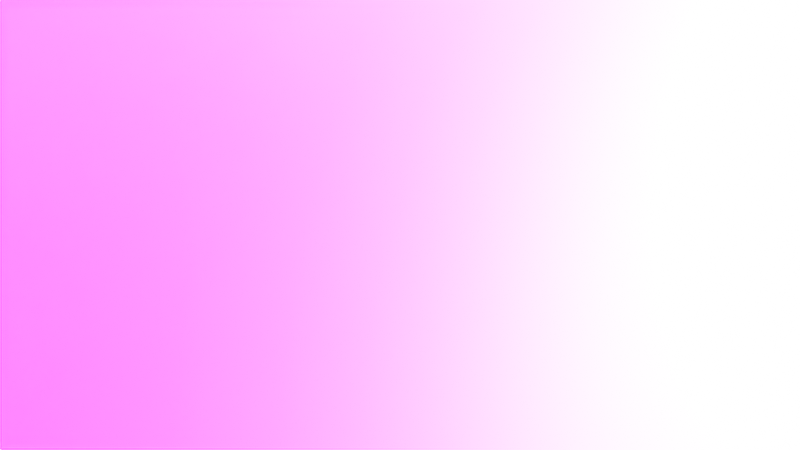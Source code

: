 # Source: ExampleBuildableMesh.blend  (saved by Blender 2.82.7; exported with 4.5.12 LTS)
import bpy
from mathutils import Matrix  # noqa: F401  (used for matrix-valued properties, if any)

bpy.ops.wm.read_factory_settings(use_empty=True)
scene = bpy.context.scene
scene.name = 'Scene'

# ---- collections
col_collection = bpy.data.collections.new('Collection'); scene.collection.children.link(col_collection)

# ---- images (referenced by path relative to the original .blend; pixels are not part of the script)
import os
ASSET_DIR = os.environ.get("B2B_ASSET_DIR", "")  # directory of the original .blend (textures are referenced by path, not embedded)
HERE = os.path.dirname(os.path.abspath(__file__))  # packed textures are extracted next to this script under _unpacked/

def load_image(name, relpath, width, height, colorspace="sRGB"):
    """Load a texture the original file referenced (path relative to the .blend, or extracted next to this script)."""
    p = next((c for c in (os.path.join(HERE, relpath), os.path.join(ASSET_DIR, relpath)) if relpath and os.path.exists(c)), "")
    if p:
        img = bpy.data.images.load(p, check_existing=True)
        img.name = name
    else:  # same state as the original file: an image datablock whose file is absent (Cycles renders it pink)
        img = bpy.data.images.new(name, width, height)
        img.source = "FILE"
        img.filepath = "//" + (relpath or name)
    img.colorspace_settings.name = colorspace
    return img
img_mi_factory_base_01_png = load_image('MI_Factory_Base_01.png', 'MI_Factory_Base_01.png', 1024, 1024, 'sRGB')

# ---- materials (node trees are filled in below, after node groups)
mat_factoryinst = bpy.data.materials.new('FactoryInst')
mat_factoryinst.alpha_threshold = 0.0
mat_factoryinst.use_transparent_shadow = False
mat_factoryinst.line_color = (0.0, 0.0, 0.0, 1.0)

# ---- material node trees
mat_factoryinst.use_nodes = True; mat_factoryinst.node_tree.nodes.clear()
_N = mat_factoryinst.node_tree.nodes; _L = mat_factoryinst.node_tree.links
n0 = _N.new('ShaderNodeOutputMaterial'); n0.name = 'Material Output'; n0.location = (300, 300)
n1 = _N.new('ShaderNodeTexImage'); n1.name = 'Image Texture'; n1.location = (-382, 280)
n1.image = img_mi_factory_base_01_png
n2 = _N.new('ShaderNodeBsdfPrincipled'); n2.name = 'Principled BSDF'; n2.location = (-44, 303)
n2.distribution = 'GGX'
n2.subsurface_method = 'BURLEY'
n2.inputs[2].default_value = 0.4
n2.inputs[3].default_value = 1.45
n2.inputs[27].default_value = (0.0, 0.0, 0.0, 1.0)
n2.inputs[28].default_value = 1.0
_L.new(n2.outputs[0], n0.inputs[0])
_L.new(n1.outputs[0], n2.inputs[0])
n0.is_active_output = True

# ---- world
world_world = bpy.data.worlds.new('World'); scene.world = world_world
world_world.color = (0.05088, 0.05088, 0.05088)
world_world.use_sun_shadow = False
world_world.sun_shadow_jitter_overblur = 0.0

# ---- cameras
cam_camera = bpy.data.cameras.new('Camera')
cam_camera.clip_end = 100.0
cam_camera.ortho_scale = 7.314

# ---- lights
light_light = bpy.data.lights.new('Light', 'POINT')
light_light.transmission_factor = 0.0
light_light.energy = 1000.0
light_light.shadow_soft_size = 0.1
light_light.shadow_maximum_resolution = 0.006
light_light.use_absolute_resolution = True

# ---- meshes
me_cube = bpy.data.meshes.new('Cube')
me_cube.from_pydata([(1.5, 1.5, 2.0), (1.0, 1.0, 0.0), (1.5, -1.5, 2.0), (1.0, -1.0, 0.0), (-1.5, 1.5, 2.0), (-1.0, 1.0, 0.0), (-1.5, -1.5, 2.0), (-1.0, -1.0, 0.0), (1.2, 1.2, 2.0), (1.2, -1.2, 2.0), (-1.2, 1.2, 2.0), (-1.2, -1.2, 2.0), (1.2, 1.2, 1.9), (1.2, -1.2, 1.9), (-1.2, 1.2, 1.9), (-1.2, -1.2, 1.9), (0.4, -1.2, 1.9), (-0.4, -1.2, 1.9), (1.2, 0.4, 1.9), (1.2, -0.4, 1.9), (-1.2, -0.4, 1.9), (-1.2, 0.4, 1.9), (-0.4, 1.2, 1.9), (0.4, 1.2, 1.9), (0.4, 0.4, 1.9), (0.4, -0.4, 1.9), (-0.4, 0.4, 1.9), (-0.4, -0.4, 1.9), (1.2, -0.8, 1.9), (0.8, -1.2, 1.9), (0.4, -0.8, 1.9), (0.8, -0.4, 1.9), (0.8, -0.8, 1.9)], [], [(0, 4, 10, 8), (3, 2, 6, 7), (7, 6, 4, 5), (5, 1, 3, 7), (1, 0, 2, 3), (5, 4, 0, 1), (10, 11, 15, 20, 21, 14), (6, 2, 9, 11), (4, 6, 11, 10), (2, 0, 8, 9), (27, 20, 15, 17), (11, 9, 13, 29, 16, 17, 15), (8, 10, 14, 22, 23, 12), (9, 8, 12, 18, 19, 28, 13), (32, 30, 16, 29), (25, 27, 17, 16, 30), (12, 23, 24, 18), (18, 24, 25, 31, 19), (23, 22, 26, 24), (24, 26, 27, 25), (22, 14, 21, 26), (26, 21, 20, 27), (28, 32, 29, 13), (19, 31, 32, 28), (31, 25, 30, 32)])
_uv = me_cube.uv_layers.new(name='UVMap')
_uv.uv.foreach_set('vector', [0.425, 0.6236, 0.425, 0.3736, 0.425, 0.3736, 0.425, 0.6236, 0.05556, 0.7139, 0.3056, 0.7139, 0.3056, 0.9639, 0.05556, 0.9639, 0.7056, 0.7056, 0.9556, 0.7056, 0.9556, 0.9556, 0.7056, 0.9556, 0.002251, 0.002251, 0.9977, 0.002251, 0.9977, 0.9977, 0.002251, 0.9977, 0.3694, 0.375, 0.6194, 0.375, 0.6194, 0.625, 0.3694, 0.625, 0.03333, 0.3722, 0.2833, 0.3722, 0.2833, 0.6222, 0.03333, 0.6222, 0.4889, 0.625, 0.4889, 0.375, 0.4889, 0.375, 0.4889, 0.4583, 0.4889, 0.5417, 0.4889, 0.625, 0.4847, 0.6236, 0.4847, 0.3736, 0.4847, 0.3736, 0.4847, 0.6236, 0.5347, 0.6015, 0.5347, 0.3929, 0.5347, 0.3929, 0.5347, 0.6015, 0.5153, 0.6375, 0.5153, 0.3875, 0.5153, 0.3875, 0.5153, 0.6375, 0.01672, 0.02646, 0.297, 0.02646, 0.297, 0.3068, 0.01672, 0.3068, 0.4722, 0.6306, 0.4722, 0.3806, 0.4722, 0.3806, 0.4722, 0.4222, 0.4722, 0.4639, 0.4722, 0.5472, 0.4722, 0.6306, 0.5028, 0.625, 0.5028, 0.375, 0.5028, 0.375, 0.5028, 0.4583, 0.5028, 0.5417, 0.5028, 0.625, 0.5028, 0.6333, 0.5028, 0.3833, 0.5028, 0.3833, 0.5028, 0.4667, 0.5028, 0.55, 0.5028, 0.5917, 0.5028, 0.6333, 0.8391, 0.1687, 0.9982, 0.1687, 0.9982, 0.3278, 0.8391, 0.3278, 0.3542, 0.02025, 0.6471, 0.02025, 0.6471, 0.3132, 0.3542, 0.3132, 0.3542, 0.1667, 0.6806, 0.6834, 0.9838, 0.6834, 0.9838, 0.9865, 0.6806, 0.9865, 0.6974, 0.3703, 0.9672, 0.3703, 0.9672, 0.6401, 0.8323, 0.6401, 0.6974, 0.6401, 0.362, 0.6986, 0.6333, 0.6986, 0.6333, 0.9698, 0.362, 0.9698, 0.3756, 0.3768, 0.6272, 0.3768, 0.6272, 0.6284, 0.3756, 0.6284, 0.01842, 0.6855, 0.3158, 0.6855, 0.3158, 0.9843, 0.01842, 0.9843, 0.01312, 0.3549, 0.3075, 0.3549, 0.3075, 0.6493, 0.01312, 0.6493, 0.6703, 0.17, 0.8294, 0.17, 0.8294, 0.3291, 0.6703, 0.3291, 0.6717, 0.001233, 0.8308, 0.001233, 0.8308, 0.1603, 0.6717, 0.1603, 0.8391, 0.002622, 0.9982, 0.002622, 0.9982, 0.1617, 0.8391, 0.1617])
me_cube.materials.append(mat_factoryinst)
me_cube.use_remesh_preserve_volume = False
me_cube.use_remesh_preserve_attributes = False
me_cube.use_mirror_vertex_groups = False
me_cube.update()

# ---- objects
ob_cube = bpy.data.objects.new('Cube', me_cube)
ob_light = bpy.data.objects.new('Light', light_light)
ob_camera = bpy.data.objects.new('Camera', cam_camera)

# ---- transforms, parenting, visibility, modifiers, constraints
ob_cube.location = (0.0, 0.0, 0.0)
ob_cube.lock_rotations_4d = False
ob_cube.empty_display_type = 'ARROWS'
ob_cube.lineart.crease_threshold = 0.0
ob_light.location = (0.02645, 0.2979, 0.2283)
ob_light.rotation_euler = (0.6503, 0.05522, 1.866)
ob_light.scale = (0.1, 0.1, 0.1)
ob_light.lock_rotations_4d = False
ob_light.empty_display_type = 'ARROWS'
ob_light.color = (0.0, 0.0, 0.0, 0.0)
ob_light.lineart.crease_threshold = 0.0
ob_camera.location = (0.3547, -0.4952, 0.1338)
ob_camera.rotation_euler = (1.109, 0.0, 0.8149)
ob_camera.scale = (0.1, 0.1, 0.1)
ob_camera.lock_rotations_4d = False
ob_camera.empty_display_type = 'ARROWS'
ob_camera.color = (0.0, 0.0, 0.0, 0.0)
ob_camera.display_type = 'WIRE'
ob_camera.lineart.crease_threshold = 0.0

# ---- collection membership
col_collection.objects.link(ob_cube)
col_collection.objects.link(ob_light)
col_collection.objects.link(ob_camera)

# ---- scene / render settings (as saved in the file)
scene.camera = ob_camera
scene.frame_start = 1; scene.frame_end = 250; scene.frame_set(63)
scene.render.engine = 'BLENDER_EEVEE_NEXT'
scene.cycles.use_denoising = False
scene.cycles.samples = 128
scene.cycles.sampling_pattern = 'TABULATED_SOBOL'
scene.cycles.use_adaptive_sampling = False
scene.cycles.use_light_tree = False
scene.view_settings.view_transform = 'Filmic'
bpy.context.view_layer.update()
